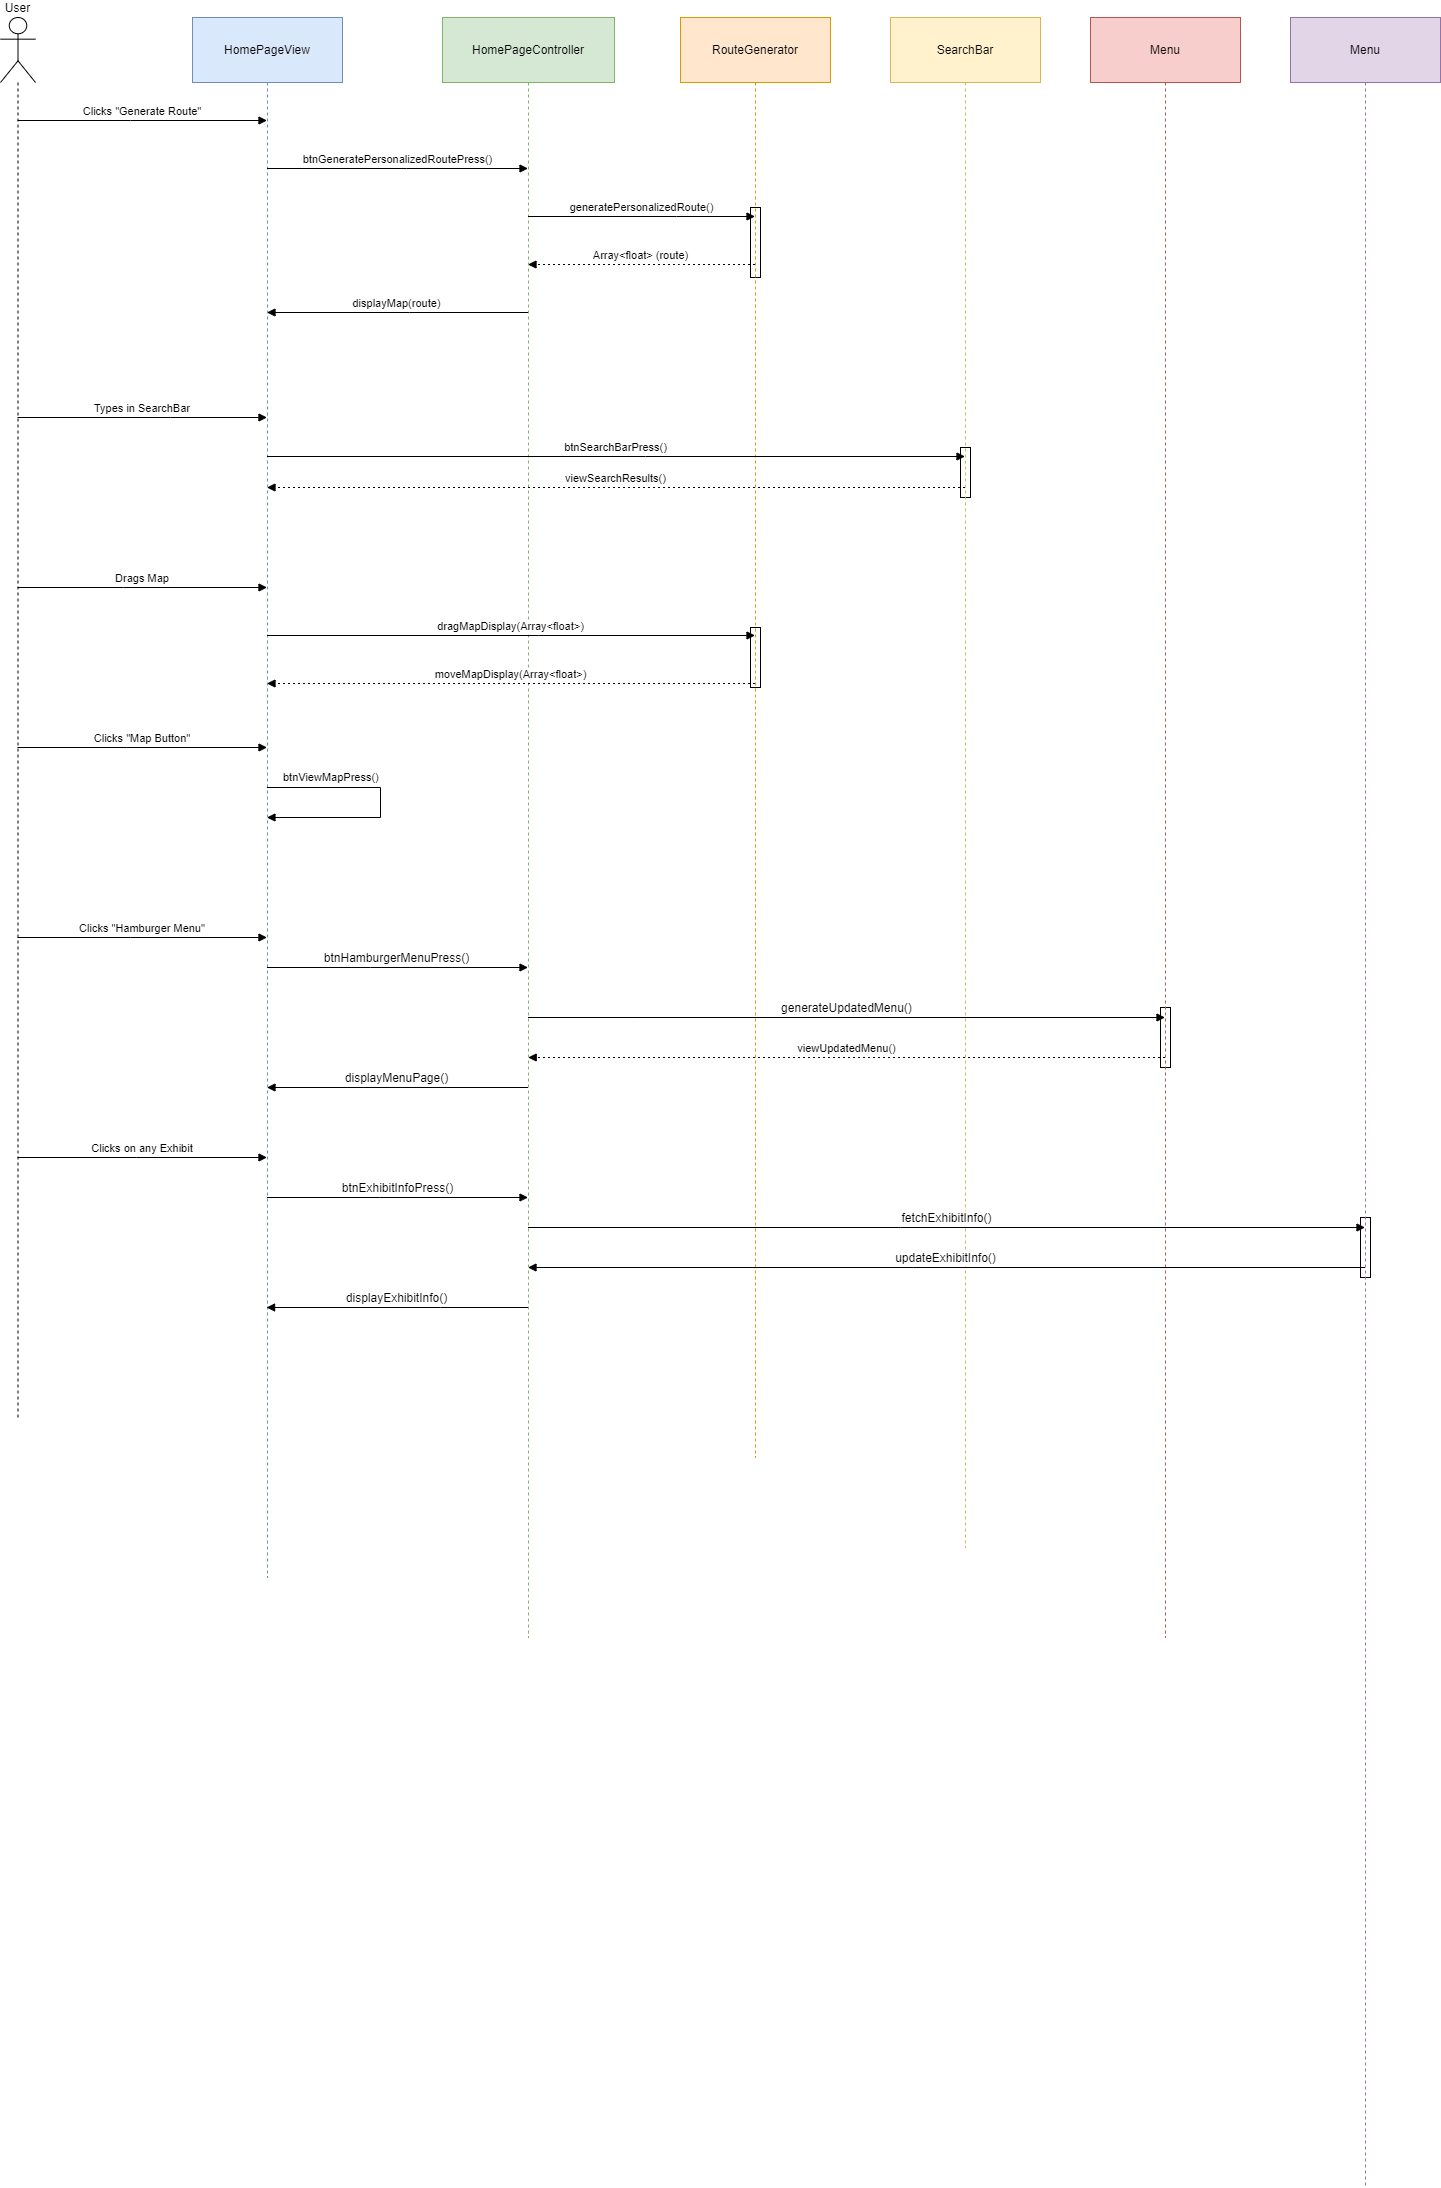

The diagram above was exported from draw.io. Its source (the exported page's mxGraphModel, read from the mxfile embedded in the PNG):
<mxGraphModel dx="702" dy="319" grid="1" gridSize="10" guides="1" tooltips="1" connect="1" arrows="1" fold="1" page="1" pageScale="1" pageWidth="850" pageHeight="1100" math="0" shadow="0">
  <root>
    <mxCell id="0" />
    <mxCell id="1" parent="0" />
    <mxCell id="50" value="" style="rounded=0;whiteSpace=wrap;html=1;" parent="1" vertex="1">
      <mxGeometry x="1480" y="1220" width="10" height="60" as="geometry" />
    </mxCell>
    <mxCell id="46" value="" style="rounded=0;whiteSpace=wrap;html=1;" parent="1" vertex="1">
      <mxGeometry x="1280" y="1010" width="10" height="60" as="geometry" />
    </mxCell>
    <mxCell id="48" value="" style="rounded=0;whiteSpace=wrap;html=1;" parent="1" vertex="1">
      <mxGeometry x="870" y="630" width="10" height="60" as="geometry" />
    </mxCell>
    <mxCell id="47" value="" style="rounded=0;whiteSpace=wrap;html=1;" parent="1" vertex="1">
      <mxGeometry x="870" y="210" width="10" height="70" as="geometry" />
    </mxCell>
    <mxCell id="45" value="" style="rounded=0;whiteSpace=wrap;html=1;" parent="1" vertex="1">
      <mxGeometry x="1080" y="450" width="10" height="50" as="geometry" />
    </mxCell>
    <mxCell id="2" value="User" style="shape=umlLifeline;perimeter=lifelinePerimeter;whiteSpace=wrap;container=1;dropTarget=0;collapsible=0;recursiveResize=0;outlineConnect=0;portConstraint=eastwest;newEdgeStyle={&quot;edgeStyle&quot;:&quot;elbowEdgeStyle&quot;,&quot;elbow&quot;:&quot;vertical&quot;,&quot;curved&quot;:0,&quot;rounded&quot;:0};participant=umlActor;verticalAlign=bottom;labelPosition=center;verticalLabelPosition=top;align=center;size=65;" parent="1" vertex="1">
      <mxGeometry x="120" y="20" width="35" height="1400" as="geometry" />
    </mxCell>
    <mxCell id="3" value="HomePageView" style="shape=umlLifeline;perimeter=lifelinePerimeter;whiteSpace=wrap;container=1;dropTarget=0;collapsible=0;recursiveResize=0;outlineConnect=0;portConstraint=eastwest;newEdgeStyle={&quot;edgeStyle&quot;:&quot;elbowEdgeStyle&quot;,&quot;elbow&quot;:&quot;vertical&quot;,&quot;curved&quot;:0,&quot;rounded&quot;:0};size=65;fillColor=#dae8fc;strokeColor=#6c8ebf;" parent="1" vertex="1">
      <mxGeometry x="312" y="20" width="150" height="1560" as="geometry" />
    </mxCell>
    <mxCell id="4" value="HomePageController" style="shape=umlLifeline;perimeter=lifelinePerimeter;whiteSpace=wrap;container=1;dropTarget=0;collapsible=0;recursiveResize=0;outlineConnect=0;portConstraint=eastwest;newEdgeStyle={&quot;edgeStyle&quot;:&quot;elbowEdgeStyle&quot;,&quot;elbow&quot;:&quot;vertical&quot;,&quot;curved&quot;:0,&quot;rounded&quot;:0};size=65;fillColor=#d5e8d4;strokeColor=#82b366;" parent="1" vertex="1">
      <mxGeometry x="562" y="20" width="172" height="1620" as="geometry" />
    </mxCell>
    <mxCell id="5" value="RouteGenerator" style="shape=umlLifeline;perimeter=lifelinePerimeter;whiteSpace=wrap;container=1;dropTarget=0;collapsible=0;recursiveResize=0;outlineConnect=0;portConstraint=eastwest;newEdgeStyle={&quot;edgeStyle&quot;:&quot;elbowEdgeStyle&quot;,&quot;elbow&quot;:&quot;vertical&quot;,&quot;curved&quot;:0,&quot;rounded&quot;:0};size=65;fillColor=#ffe6cc;strokeColor=#d79b00;" parent="1" vertex="1">
      <mxGeometry x="800" y="20" width="150" height="1440" as="geometry" />
    </mxCell>
    <mxCell id="6" value="SearchBar" style="shape=umlLifeline;perimeter=lifelinePerimeter;whiteSpace=wrap;container=1;dropTarget=0;collapsible=0;recursiveResize=0;outlineConnect=0;portConstraint=eastwest;newEdgeStyle={&quot;edgeStyle&quot;:&quot;elbowEdgeStyle&quot;,&quot;elbow&quot;:&quot;vertical&quot;,&quot;curved&quot;:0,&quot;rounded&quot;:0};size=65;fillColor=#fff2cc;strokeColor=#d6b656;" parent="1" vertex="1">
      <mxGeometry x="1010" y="20" width="150" height="1530" as="geometry" />
    </mxCell>
    <mxCell id="7" value="Clicks &quot;Generate Route&quot;" style="verticalAlign=bottom;edgeStyle=elbowEdgeStyle;elbow=vertical;curved=0;rounded=0;endArrow=block;" parent="1" source="2" target="3" edge="1">
      <mxGeometry relative="1" as="geometry">
        <Array as="points">
          <mxPoint x="250" y="123" />
        </Array>
      </mxGeometry>
    </mxCell>
    <mxCell id="8" value="btnGeneratePersonalizedRoutePress()" style="verticalAlign=bottom;edgeStyle=elbowEdgeStyle;elbow=vertical;curved=0;rounded=0;endArrow=block;" parent="1" source="3" target="4" edge="1">
      <mxGeometry relative="1" as="geometry">
        <Array as="points">
          <mxPoint x="526" y="171" />
        </Array>
      </mxGeometry>
    </mxCell>
    <mxCell id="9" value="generatePersonalizedRoute()" style="verticalAlign=bottom;edgeStyle=elbowEdgeStyle;elbow=vertical;curved=0;rounded=0;endArrow=block;" parent="1" source="4" target="5" edge="1">
      <mxGeometry relative="1" as="geometry">
        <Array as="points">
          <mxPoint x="796" y="219" />
        </Array>
      </mxGeometry>
    </mxCell>
    <mxCell id="10" value="Array&lt;float&gt; (route)" style="verticalAlign=bottom;edgeStyle=elbowEdgeStyle;elbow=vertical;curved=0;rounded=0;dashed=1;dashPattern=2 3;endArrow=block;" parent="1" source="5" target="4" edge="1">
      <mxGeometry relative="1" as="geometry">
        <Array as="points">
          <mxPoint x="799" y="267" />
        </Array>
      </mxGeometry>
    </mxCell>
    <mxCell id="11" value="displayMap(route)" style="verticalAlign=bottom;edgeStyle=elbowEdgeStyle;elbow=vertical;curved=0;rounded=0;endArrow=block;" parent="1" source="4" target="3" edge="1">
      <mxGeometry relative="1" as="geometry">
        <Array as="points">
          <mxPoint x="529" y="315" />
        </Array>
      </mxGeometry>
    </mxCell>
    <mxCell id="13" value="Types in SearchBar" style="verticalAlign=bottom;edgeStyle=elbowEdgeStyle;elbow=vertical;curved=0;rounded=0;endArrow=block;" parent="1" source="2" target="3" edge="1">
      <mxGeometry relative="1" as="geometry">
        <Array as="points">
          <mxPoint x="290" y="420" />
          <mxPoint x="250" y="391" />
        </Array>
        <mxPoint x="136.9473684210525" y="420" as="sourcePoint" />
        <mxPoint x="386.5000000000002" y="420" as="targetPoint" />
      </mxGeometry>
    </mxCell>
    <mxCell id="14" value="btnSearchBarPress()" style="verticalAlign=bottom;edgeStyle=elbowEdgeStyle;elbow=vertical;curved=0;rounded=0;endArrow=block;" parent="1" source="3" target="6" edge="1">
      <mxGeometry relative="1" as="geometry">
        <Array as="points">
          <mxPoint x="765" y="459" />
        </Array>
      </mxGeometry>
    </mxCell>
    <mxCell id="15" value="viewSearchResults()" style="verticalAlign=bottom;edgeStyle=elbowEdgeStyle;elbow=vertical;curved=0;rounded=0;dashed=1;dashPattern=2 3;endArrow=block;" parent="1" source="6" target="3" edge="1">
      <mxGeometry relative="1" as="geometry">
        <Array as="points">
          <mxPoint x="500" y="490" />
          <mxPoint x="768" y="507" />
        </Array>
      </mxGeometry>
    </mxCell>
    <mxCell id="19" value="Drags Map" style="verticalAlign=bottom;edgeStyle=elbowEdgeStyle;elbow=vertical;curved=0;rounded=0;endArrow=block;" parent="1" source="2" target="3" edge="1">
      <mxGeometry relative="1" as="geometry">
        <Array as="points">
          <mxPoint x="243.05" y="590" />
        </Array>
        <mxPoint x="129.9973684210525" y="590" as="sourcePoint" />
        <mxPoint x="379.55000000000024" y="590" as="targetPoint" />
      </mxGeometry>
    </mxCell>
    <mxCell id="20" value="dragMapDisplay(Array&lt;float&gt;)" style="verticalAlign=bottom;edgeStyle=elbowEdgeStyle;elbow=vertical;curved=0;rounded=0;endArrow=block;" parent="1" source="3" target="5" edge="1">
      <mxGeometry relative="1" as="geometry">
        <Array as="points">
          <mxPoint x="658.05" y="638" />
        </Array>
        <mxPoint x="379.4973684210527" y="638" as="sourcePoint" />
        <mxPoint x="867.5500000000002" y="638" as="targetPoint" />
      </mxGeometry>
    </mxCell>
    <mxCell id="21" value="moveMapDisplay(Array&lt;float&gt;)" style="verticalAlign=bottom;edgeStyle=elbowEdgeStyle;elbow=vertical;curved=0;rounded=0;dashed=1;dashPattern=2 3;endArrow=block;" parent="1" source="5" target="3" edge="1">
      <mxGeometry relative="1" as="geometry">
        <Array as="points">
          <mxPoint x="661.05" y="686" />
        </Array>
        <mxPoint x="867.5500000000002" y="686" as="sourcePoint" />
        <mxPoint x="379" y="686" as="targetPoint" />
      </mxGeometry>
    </mxCell>
    <mxCell id="28" value="&lt;span style=&quot;color: rgb(0, 0, 0); text-align: center;&quot;&gt;btnViewMapPress()&lt;/span&gt;" style="html=1;align=left;spacingLeft=2;endArrow=block;rounded=0;edgeStyle=orthogonalEdgeStyle;curved=0;rounded=0;" parent="1" edge="1">
      <mxGeometry x="-0.8977" y="10" relative="1" as="geometry">
        <mxPoint x="386.4473684210527" y="790.0026315789476" as="sourcePoint" />
        <Array as="points">
          <mxPoint x="500" y="789.95" />
          <mxPoint x="500" y="819.95" />
        </Array>
        <mxPoint x="386.4473684210527" y="820.0026315789476" as="targetPoint" />
        <mxPoint as="offset" />
      </mxGeometry>
    </mxCell>
    <mxCell id="29" value="Clicks &quot;Map Button&quot;" style="verticalAlign=bottom;edgeStyle=elbowEdgeStyle;elbow=vertical;curved=0;rounded=0;endArrow=block;" parent="1" source="2" target="3" edge="1">
      <mxGeometry relative="1" as="geometry">
        <Array as="points">
          <mxPoint x="246.05" y="750" />
        </Array>
        <mxPoint x="140" y="750" as="sourcePoint" />
        <mxPoint x="390" y="750" as="targetPoint" />
      </mxGeometry>
    </mxCell>
    <mxCell id="30" value="Clicks &quot;Hamburger Menu&quot;" style="verticalAlign=bottom;edgeStyle=elbowEdgeStyle;elbow=vertical;curved=0;rounded=0;endArrow=block;" parent="1" source="2" target="3" edge="1">
      <mxGeometry relative="1" as="geometry">
        <Array as="points">
          <mxPoint x="250.05" y="940" />
        </Array>
        <mxPoint x="140" y="940" as="sourcePoint" />
        <mxPoint x="391" y="940" as="targetPoint" />
      </mxGeometry>
    </mxCell>
    <mxCell id="32" value="Menu" style="shape=umlLifeline;perimeter=lifelinePerimeter;whiteSpace=wrap;container=1;dropTarget=0;collapsible=0;recursiveResize=0;outlineConnect=0;portConstraint=eastwest;newEdgeStyle={&quot;edgeStyle&quot;:&quot;elbowEdgeStyle&quot;,&quot;elbow&quot;:&quot;vertical&quot;,&quot;curved&quot;:0,&quot;rounded&quot;:0};size=65;fillColor=#f8cecc;strokeColor=#b85450;" parent="1" vertex="1">
      <mxGeometry x="1210" y="20" width="150" height="1620" as="geometry" />
    </mxCell>
    <mxCell id="34" value="btnHamburgerMenuPress()" style="verticalAlign=bottom;edgeStyle=elbowEdgeStyle;elbow=vertical;curved=0;rounded=0;endArrow=block;fontSize=12;" parent="1" edge="1">
      <mxGeometry relative="1" as="geometry">
        <Array as="points">
          <mxPoint x="490" y="970" />
        </Array>
        <mxPoint x="386.54761904761926" y="970" as="sourcePoint" />
        <mxPoint x="647.5" y="970" as="targetPoint" />
      </mxGeometry>
    </mxCell>
    <mxCell id="36" value="generateUpdatedMenu()" style="verticalAlign=bottom;edgeStyle=elbowEdgeStyle;elbow=vertical;curved=0;rounded=0;endArrow=block;fontSize=12;" parent="1" source="4" target="32" edge="1">
      <mxGeometry relative="1" as="geometry">
        <Array as="points">
          <mxPoint x="753.45" y="1020" />
        </Array>
        <mxPoint x="649.9976190476193" y="1020" as="sourcePoint" />
        <mxPoint x="910.95" y="1020" as="targetPoint" />
      </mxGeometry>
    </mxCell>
    <mxCell id="37" value="viewUpdatedMenu()" style="verticalAlign=bottom;edgeStyle=elbowEdgeStyle;elbow=vertical;curved=0;rounded=0;dashed=1;dashPattern=2 3;endArrow=block;" parent="1" edge="1">
      <mxGeometry relative="1" as="geometry">
        <Array as="points">
          <mxPoint x="1260" y="1060" />
          <mxPoint x="971" y="1582" />
        </Array>
        <mxPoint x="1284.5" y="1060" as="sourcePoint" />
        <mxPoint x="647.7" y="1060" as="targetPoint" />
      </mxGeometry>
    </mxCell>
    <mxCell id="38" value="displayMenuPage()" style="verticalAlign=bottom;edgeStyle=elbowEdgeStyle;elbow=vertical;curved=0;rounded=0;endArrow=block;fontSize=12;" parent="1" source="4" target="3" edge="1">
      <mxGeometry relative="1" as="geometry">
        <Array as="points">
          <mxPoint x="493.45" y="1090" />
        </Array>
        <mxPoint x="389.99761904761925" y="1090" as="sourcePoint" />
        <mxPoint x="310" y="1050" as="targetPoint" />
      </mxGeometry>
    </mxCell>
    <mxCell id="39" value="displayExhibitInfo()" style="verticalAlign=bottom;edgeStyle=elbowEdgeStyle;elbow=vertical;curved=0;rounded=0;endArrow=block;fontSize=12;" parent="1" edge="1">
      <mxGeometry relative="1" as="geometry">
        <Array as="points">
          <mxPoint x="560" y="1310" />
          <mxPoint x="661.62" y="2930" />
        </Array>
        <mxPoint x="647.5" y="1310" as="sourcePoint" />
        <mxPoint x="386.07142857142844" y="1310" as="targetPoint" />
      </mxGeometry>
    </mxCell>
    <mxCell id="40" value="Clicks on any Exhibit" style="verticalAlign=bottom;edgeStyle=elbowEdgeStyle;elbow=vertical;curved=0;rounded=0;endArrow=block;" parent="1" source="2" target="3" edge="1">
      <mxGeometry relative="1" as="geometry">
        <Array as="points">
          <mxPoint x="255.82000000000002" y="1160" />
        </Array>
        <mxPoint x="140.0007692307693" y="1159.9999999999998" as="sourcePoint" />
        <mxPoint x="389.27" y="1159.9999999999998" as="targetPoint" />
      </mxGeometry>
    </mxCell>
    <mxCell id="41" value="Menu" style="shape=umlLifeline;perimeter=lifelinePerimeter;whiteSpace=wrap;container=1;dropTarget=0;collapsible=0;recursiveResize=0;outlineConnect=0;portConstraint=eastwest;newEdgeStyle={&quot;edgeStyle&quot;:&quot;elbowEdgeStyle&quot;,&quot;elbow&quot;:&quot;vertical&quot;,&quot;curved&quot;:0,&quot;rounded&quot;:0};size=65;fillColor=#e1d5e7;strokeColor=#9673a6;" parent="1" vertex="1">
      <mxGeometry x="1410" y="20" width="150" height="2170" as="geometry" />
    </mxCell>
    <mxCell id="42" value="fetchExhibitInfo()" style="verticalAlign=bottom;edgeStyle=elbowEdgeStyle;elbow=vertical;curved=0;rounded=0;endArrow=block;fontSize=12;" parent="1" source="4" target="41" edge="1">
      <mxGeometry relative="1" as="geometry">
        <Array as="points">
          <mxPoint x="1020" y="1230" />
          <mxPoint x="757.5" y="1630" />
        </Array>
        <mxPoint x="647.3235294117646" y="1230" as="sourcePoint" />
        <mxPoint x="1484.5" y="1230" as="targetPoint" />
      </mxGeometry>
    </mxCell>
    <mxCell id="43" value="updateExhibitInfo()" style="verticalAlign=bottom;edgeStyle=elbowEdgeStyle;elbow=vertical;curved=0;rounded=0;endArrow=block;fontSize=12;" parent="1" source="41" target="4" edge="1">
      <mxGeometry relative="1" as="geometry">
        <Array as="points">
          <mxPoint x="1033.04" y="1270" />
          <mxPoint x="770.54" y="1670" />
        </Array>
        <mxPoint x="1484.5" y="1270.0000000000002" as="sourcePoint" />
        <mxPoint x="647.0714285714284" y="1270.0000000000002" as="targetPoint" />
      </mxGeometry>
    </mxCell>
    <mxCell id="44" value="btnExhibitInfoPress()" style="verticalAlign=bottom;edgeStyle=elbowEdgeStyle;elbow=vertical;curved=0;rounded=0;endArrow=block;fontSize=12;" parent="1" source="3" target="4" edge="1">
      <mxGeometry relative="1" as="geometry">
        <Array as="points">
          <mxPoint x="498.82000000000005" y="1200" />
        </Array>
        <mxPoint x="380" y="1200" as="sourcePoint" />
        <mxPoint x="630" y="1200" as="targetPoint" />
      </mxGeometry>
    </mxCell>
  </root>
</mxGraphModel>